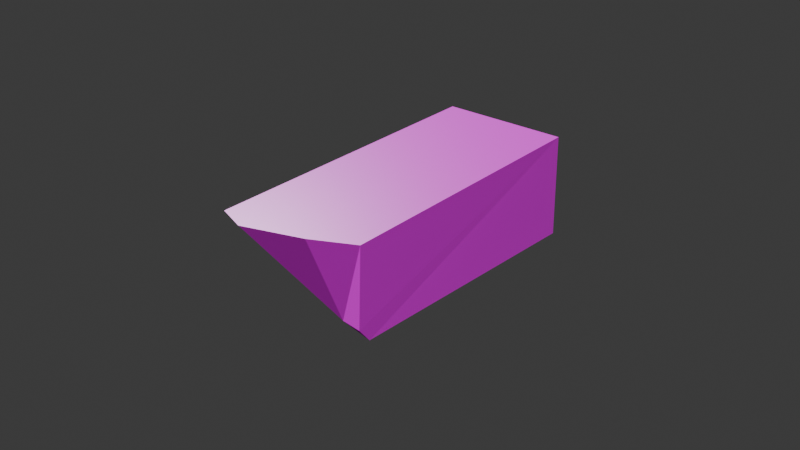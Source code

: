 # Source: holzteil.blend  (saved by Blender 4.2.66; exported with 4.5.12 LTS)
import bpy
from mathutils import Matrix  # noqa: F401  (used for matrix-valued properties, if any)

bpy.ops.wm.read_factory_settings(use_empty=True)
scene = bpy.context.scene
scene.name = 'Scene'

# ---- collections
col_collection = bpy.data.collections.new('Collection'); scene.collection.children.link(col_collection)

# ---- images (referenced by path relative to the original .blend; pixels are not part of the script)
import os
ASSET_DIR = os.environ.get("B2B_ASSET_DIR", "")  # directory of the original .blend (textures are referenced by path, not embedded)
HERE = os.path.dirname(os.path.abspath(__file__))  # packed textures are extracted next to this script under _unpacked/

def load_image(name, relpath, width, height, colorspace="sRGB"):
    """Load a texture the original file referenced (path relative to the .blend, or extracted next to this script)."""
    p = next((c for c in (os.path.join(HERE, relpath), os.path.join(ASSET_DIR, relpath)) if relpath and os.path.exists(c)), "")
    if p:
        img = bpy.data.images.load(p, check_existing=True)
        img.name = name
    else:  # same state as the original file: an image datablock whose file is absent (Cycles renders it pink)
        img = bpy.data.images.new(name, width, height)
        img.source = "FILE"
        img.filepath = "//" + (relpath or name)
    img.colorspace_settings.name = colorspace
    return img
img_finewood_27_height_1k_png = load_image('finewood_27_height-1K.png', 'finewood_27_height-1K.png', 1024, 1024, 'Non-Color')
img_finewood_27_basecolor_1k_png = load_image('finewood_27_basecolor-1K.png', 'finewood_27_basecolor-1K.png', 1024, 1024, 'sRGB')
img_finewood_27_roughness_1k_png = load_image('finewood_27_roughness-1K.png', 'finewood_27_roughness-1K.png', 1024, 1024, 'Non-Color')
img_finewood_27_normal_1k_png = load_image('finewood_27_normal-1K.png', 'finewood_27_normal-1K.png', 1024, 1024, 'Non-Color')

# ---- materials (node trees are filled in below, after node groups)
mat_material_001 = bpy.data.materials.new('Material.001')
mat_material_001.alpha_threshold = 0.0
mat_material_001.roughness = 0.5
mat_material_001.line_color = (0.0, 0.0, 0.0, 1.0)

# ---- material node trees
mat_material_001.use_nodes = True; mat_material_001.node_tree.nodes.clear()
_N = mat_material_001.node_tree.nodes; _L = mat_material_001.node_tree.links
n0 = _N.new('ShaderNodeOutputMaterial'); n0.name = 'Material Output'; n0.location = (300, 300)
n1 = _N.new('ShaderNodeBsdfPrincipled'); n1.name = 'Principled BSDF'; n1.location = (10, 300)
n1.inputs[3].default_value = 1.45
n2 = _N.new('ShaderNodeTexImage'); n2.name = 'Image Texture'; n2.location = (88, -600)
n2.label = 'Displacement'
n2.image = img_finewood_27_height_1k_png
n3 = _N.new('ShaderNodeDisplacement'); n3.name = 'Displacement'; n3.location = (110, -400)
n3.inputs[2].default_value = 1.0
n4 = _N.new('ShaderNodeTexImage'); n4.name = 'Image Texture.001'; n4.location = (88, -40)
n4.label = 'Base Color'
n4.image = img_finewood_27_basecolor_1k_png
n5 = _N.new('ShaderNodeTexImage'); n5.name = 'Image Texture.002'; n5.location = (88, -320)
n5.label = 'Roughness'
n5.image = img_finewood_27_roughness_1k_png
n6 = _N.new('ShaderNodeTexImage'); n6.name = 'Image Texture.003'; n6.location = (88, -880)
n6.label = 'Normal'
n6.image = img_finewood_27_normal_1k_png
n7 = _N.new('ShaderNodeNormalMap'); n7.name = 'Normal Map'; n7.location = (-240, -340)
n8 = _N.new('ShaderNodeMapping'); n8.name = 'Mapping'; n8.location = (230, -40)
n9 = _N.new('NodeReroute'); n9.name = 'Reroute'; n9.location = (38, -596)
n9.width = 16
n9.socket_idname = 'NodeSocketVector'
n10 = _N.new('ShaderNodeTexCoord'); n10.name = 'Texture Coordinate'; n10.location = (30, -40)
n11 = _N.new('NodeFrame'); n11.name = 'Frame'; n11.location = (-1270, 340)
n11.label = 'Mapping'
n11.width = 400
n12 = _N.new('NodeFrame'); n12.name = 'Frame.001'; n12.location = (-628, 540)
n12.label = 'Textures'
n12.width = 358
n2.parent = n12
n4.parent = n12
n5.parent = n12
n6.parent = n12
n8.parent = n11
n9.parent = n12
n10.parent = n11
_L.new(n1.outputs[0], n0.inputs[0])
_L.new(n2.outputs[0], n3.inputs[0])
_L.new(n3.outputs[0], n0.inputs[2])
_L.new(n4.outputs[0], n1.inputs[0])
_L.new(n5.outputs[0], n1.inputs[2])
_L.new(n6.outputs[0], n7.inputs[1])
_L.new(n7.outputs[0], n1.inputs[5])
_L.new(n9.outputs[0], n4.inputs[0])
_L.new(n9.outputs[0], n5.inputs[0])
_L.new(n9.outputs[0], n2.inputs[0])
_L.new(n9.outputs[0], n6.inputs[0])
_L.new(n8.outputs[0], n9.inputs[0])
_L.new(n10.outputs[2], n8.inputs[0])
n0.is_active_output = True

# ---- world
world_world = bpy.data.worlds.new('World'); scene.world = world_world
world_world.use_nodes = True; world_world.node_tree.nodes.clear()
_N = world_world.node_tree.nodes; _L = world_world.node_tree.links
n0 = _N.new('ShaderNodeOutputWorld'); n0.name = 'World Output'; n0.location = (300, 300)
n1 = _N.new('ShaderNodeBackground'); n1.name = 'Background'; n1.location = (10, 300)
n1.inputs[0].default_value = (0.05088, 0.05088, 0.05088, 1.0)
_L.new(n1.outputs[0], n0.inputs[0])
n0.is_active_output = True
world_world.color = (0.05088, 0.05088, 0.05088)
world_world.sun_shadow_jitter_overblur = 0.0

# ---- meshes
me_cube_cell_018 = bpy.data.meshes.new('Cube_cell.018')
me_cube_cell_018.from_pydata([(0.01596, -0.02102, -0.008078), (0.01836, 0.07561, -0.02053), (0.01836, 0.07492, 0.01293), (-0.02248, 0.07561, -0.02053), (-0.02248, 0.07492, 0.01293), (0.01836, -0.01655, 0.01293), (0.01836, -0.01751, -0.01194), (-0.002235, -0.02522, 0.01293), (0.005277, -0.02287, 0.01293), (-0.02248, 0.005038, -0.02053), (-0.02248, -0.02503, 0.01293), (0.01451, -0.009265, -0.02053), (-0.01317, -0.02863, 0.01293), (0.01836, -0.01751, -0.01194), (0.01836, -0.01655, 0.01293), (-0.002235, -0.02522, 0.01293), (0.005277, -0.02287, 0.01293), (-0.02248, -0.02503, 0.01293), (-0.01317, -0.02863, 0.01293), (-0.02248, 0.005038, -0.02053), (0.01451, -0.009265, -0.02053)], [], [(0, 16, 15), (16, 0, 5), (17, 19, 20, 0, 18), (0, 20, 6), (18, 0, 15), (1, 2, 14, 13, 11), (4, 3, 9, 10), (2, 4, 10, 12, 7, 8, 14), (9, 3, 1, 11), (0, 6, 5), (4, 2, 1, 3)])
_k = set([(5, 6), (5, 16), (6, 20), (7, 8), (7, 12), (8, 14), (9, 10), (9, 11), (10, 12), (11, 13), (13, 14), (15, 16), (15, 18), (17, 18), (17, 19), (19, 20)])
me_cube_cell_018.attributes.new('sharp_edge', 'BOOLEAN', 'EDGE').data.foreach_set('value', [ (min(e.vertices), max(e.vertices)) in _k for e in me_cube_cell_018.edges])
_uv = me_cube_cell_018.uv_layers.new(name='UVMap')
_uv.uv.foreach_set('vector', [0.928, 0.5516, 0.8588, 0.4149, 0.8877, 0.3775, 0.8588, 0.4149, 0.928, 0.5516, 0.8016, 0.487, 0.9858, 0.2389, 0.8016, 0.3101, 0.8016, 0.04962, 0.8702, 0.01289, 0.9858, 0.1733, 0.8702, 0.01289, 0.8016, 0.04962, 0.843, 0.00648, 0.9297, 0.323, 0.928, 0.5516, 0.8877, 0.3775, 0.2877, 0.5929, 0.5058, 0.5768, 0.5025, 0.9752, 0.3404, 0.9935, 0.2877, 0.9813, 0.5689, 0.011, 0.7887, 0.00648, 0.7887, 0.4699, 0.5689, 0.6674, 0.2747, 0.6865, 0.00648, 0.6865, 0.00648, 0.03012, 0.06763, 0.00648, 0.1395, 0.02883, 0.1888, 0.04429, 0.2747, 0.08579, 0.556, 0.1004, 0.556, 0.5639, 0.2877, 0.5639, 0.313, 0.00648, 0.928, 0.5516, 0.9297, 0.5882, 0.8016, 0.487, 0.5689, 0.9486, 0.5689, 0.6803, 0.7887, 0.6803, 0.7887, 0.9486])
me_cube_cell_018.materials.append(mat_material_001)
me_cube_cell_018.update()

# ---- objects
ob_holzteil_rigid = bpy.data.objects.new('holzteil-rigid', me_cube_cell_018)

# ---- transforms, parenting, visibility, modifiers, constraints
ob_holzteil_rigid.location = (0.0, 0.0, 0.0)

# ---- collection membership
col_collection.objects.link(ob_holzteil_rigid)

# ---- scene / render settings (as saved in the file)
scene.frame_start = 1; scene.frame_end = 250; scene.frame_set(1)
scene.render.engine = 'BLENDER_EEVEE_NEXT'
bpy.context.view_layer.update()

# ---- added for rendering (the .blend has no active camera and no usable light): camera, sun
cam_auto = bpy.data.cameras.new('AutoCamera')
cam_auto.lens = 50.0
cam_auto.sensor_width = 36.0
cam_auto.clip_end = 1000.0
ob_auto_camera = bpy.data.objects.new('AutoCamera', cam_auto)
scene.collection.objects.link(ob_auto_camera)
ob_auto_camera.location = (0.182985, -0.198561, 0.144234)
ob_auto_camera.rotation_euler = (1.09748, -7.21219e-08, 0.694738)
scene.camera = ob_auto_camera
light_auto_sun = bpy.data.lights.new('AutoSun', 'SUN')
light_auto_sun.energy = 3.0
light_auto_sun.angle = 0.0523599
ob_auto_sun = bpy.data.objects.new('AutoSun', light_auto_sun)
scene.collection.objects.link(ob_auto_sun)
ob_auto_sun.rotation_euler = (0.872665, 0.174533, 0.523599)
bpy.context.view_layer.update()
